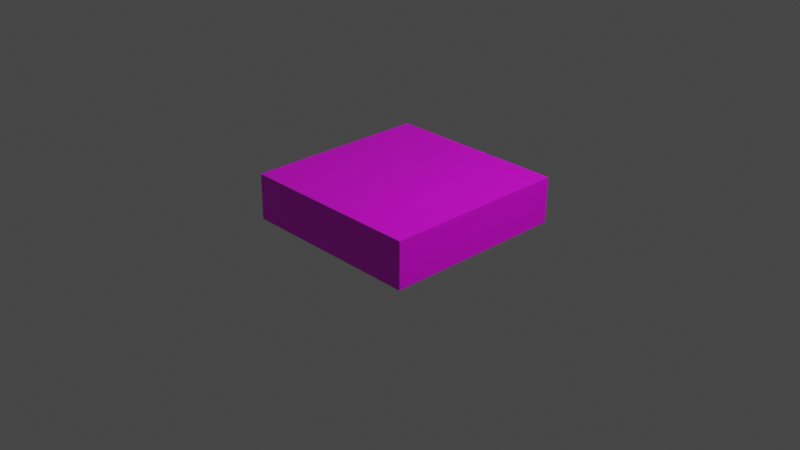 # Source: tile.blend  (saved by Blender 2.93.20; exported with 4.5.12 LTS)
import bpy
from mathutils import Matrix  # noqa: F401  (used for matrix-valued properties, if any)

bpy.ops.wm.read_factory_settings(use_empty=True)
scene = bpy.context.scene
scene.name = 'Scene'

# ---- collections
col_collection = bpy.data.collections.new('Collection'); scene.collection.children.link(col_collection)

# ---- images (referenced by path relative to the original .blend; pixels are not part of the script)
import os
ASSET_DIR = os.environ.get("B2B_ASSET_DIR", "")  # directory of the original .blend (textures are referenced by path, not embedded)
HERE = os.path.dirname(os.path.abspath(__file__))  # packed textures are extracted next to this script under _unpacked/

def load_image(name, relpath, width, height, colorspace="sRGB"):
    """Load a texture the original file referenced (path relative to the .blend, or extracted next to this script)."""
    p = next((c for c in (os.path.join(HERE, relpath), os.path.join(ASSET_DIR, relpath)) if relpath and os.path.exists(c)), "")
    if p:
        img = bpy.data.images.load(p, check_existing=True)
        img.name = name
    else:  # same state as the original file: an image datablock whose file is absent (Cycles renders it pink)
        img = bpy.data.images.new(name, width, height)
        img.source = "FILE"
        img.filepath = "//" + (relpath or name)
    img.colorspace_settings.name = colorspace
    return img
img_untitled_1_jpg = load_image('Untitled-1.jpg', 'Untitled-1.jpg', 1024, 1024, 'sRGB')

# ---- materials (node trees are filled in below, after node groups)
mat_tile_material = bpy.data.materials.new('Tile Material')
mat_tile_material.alpha_threshold = 0.0
mat_tile_material.use_transparent_shadow = False
mat_tile_material.line_color = (0.0, 0.0, 0.0, 1.0)

# ---- material node trees
mat_tile_material.use_nodes = True; mat_tile_material.node_tree.nodes.clear()
_N = mat_tile_material.node_tree.nodes; _L = mat_tile_material.node_tree.links
n0 = _N.new('ShaderNodeOutputMaterial'); n0.name = 'Material Output'; n0.location = (300, 300)
n1 = _N.new('ShaderNodeBsdfPrincipled'); n1.name = 'Principled BSDF'; n1.location = (10, 300)
n1.distribution = 'GGX'
n1.subsurface_method = 'BURLEY'
n1.inputs[2].default_value = 0.4
n1.inputs[3].default_value = 1.45
n1.inputs[27].default_value = (0.0, 0.0, 0.0, 1.0)
n1.inputs[28].default_value = 1.0
n2 = _N.new('ShaderNodeTexImage'); n2.name = 'Image Texture'; n2.location = (-280, 280)
n2.image = img_untitled_1_jpg
_L.new(n1.outputs[0], n0.inputs[0])
_L.new(n2.outputs[0], n1.inputs[0])
n0.is_active_output = True

# ---- world
world_world = bpy.data.worlds.new('World'); scene.world = world_world
world_world.use_nodes = True; world_world.node_tree.nodes.clear()
_N = world_world.node_tree.nodes; _L = world_world.node_tree.links
n0 = _N.new('ShaderNodeOutputWorld'); n0.name = 'World Output'; n0.location = (300, 300)
n1 = _N.new('ShaderNodeBackground'); n1.name = 'Background'; n1.location = (10, 300)
n1.inputs[0].default_value = (0.05088, 0.05088, 0.05088, 1.0)
_L.new(n1.outputs[0], n0.inputs[0])
n0.is_active_output = True
world_world.color = (0.05088, 0.05088, 0.05088)
world_world.use_sun_shadow = False
world_world.sun_shadow_jitter_overblur = 0.0

# ---- cameras
cam_camera = bpy.data.cameras.new('Camera')
cam_camera.clip_end = 100.0
cam_camera.ortho_scale = 7.314

# ---- lights
light_light = bpy.data.lights.new('Light', 'POINT')
light_light.transmission_factor = 0.0
light_light.energy = 1000.0
light_light.shadow_soft_size = 0.1
light_light.shadow_maximum_resolution = 0.006
light_light.use_absolute_resolution = True

# ---- meshes
me_cube = bpy.data.meshes.new('Cube')
me_cube.from_pydata([(1.101, 0.9736, 0.5157), (1.104, 0.9638, 0.02789), (1.098, -1.027, 0.5157), (1.104, -1.036, 0.02789), (-0.9021, 0.9735, 0.5157), (-0.896, 0.9638, 0.02789), (-0.9021, -1.027, 0.5157), (-0.896, -1.036, 0.02789), (-0.9042, -1.025, 0.5151)], [(6, 8)], [(0, 4, 6, 2), (3, 2, 6, 7), (7, 6, 4, 5), (5, 1, 3, 7), (1, 0, 2, 3), (5, 4, 0, 1)])
_uv = me_cube.uv_layers.new(name='UVMap')
_uv.uv.foreach_set('vector', [0.489, 0.739, 0.489, 0.2226, 0.851, 0.2226, 0.851, 0.7381, 0.6895, 0.2258, 0.8115, 0.2273, 0.8115, 0.7261, 0.6895, 0.7246, 0.335, 0.2258, 0.457, 0.2282, 0.457, 0.727, 0.335, 0.7246, 0.4844, 0.2291, 0.4844, 0.7359, 0.1337, 0.7359, 0.1337, 0.2291, 0.5182, 0.2282, 0.6402, 0.2258, 0.6402, 0.7246, 0.5182, 0.727, 0.2808, 0.7246, 0.1588, 0.7261, 0.1588, 0.2265, 0.2808, 0.2258])
me_cube.materials.append(mat_tile_material)
me_cube.use_remesh_preserve_volume = False
me_cube.use_remesh_preserve_attributes = False
me_cube.use_mirror_vertex_groups = False
me_cube.update()

# ---- objects
ob_cube = bpy.data.objects.new('Cube', me_cube)
ob_light = bpy.data.objects.new('Light', light_light)
ob_camera = bpy.data.objects.new('Camera', cam_camera)

# ---- transforms, parenting, visibility, modifiers, constraints
ob_cube.location = (0.0, 0.0, 0.0)
ob_cube.lock_rotations_4d = False
ob_cube.empty_display_type = 'ARROWS'
ob_cube.lineart.crease_threshold = 0.0
ob_light.location = (4.076, 1.005, 5.904)
ob_light.rotation_euler = (0.6503, 0.05522, 1.866)
ob_light.lock_rotations_4d = False
ob_light.empty_display_type = 'ARROWS'
ob_light.color = (0.0, 0.0, 0.0, 0.0)
ob_light.lineart.crease_threshold = 0.0
ob_camera.location = (7.359, -6.926, 4.958)
ob_camera.rotation_euler = (1.109, 0.0, 0.8149)
ob_camera.lock_rotations_4d = False
ob_camera.empty_display_type = 'ARROWS'
ob_camera.color = (0.0, 0.0, 0.0, 0.0)
ob_camera.display_type = 'WIRE'
ob_camera.lineart.crease_threshold = 0.0

# ---- collection membership
col_collection.objects.link(ob_cube)
col_collection.objects.link(ob_light)
col_collection.objects.link(ob_camera)

# ---- scene / render settings (as saved in the file)
scene.camera = ob_camera
scene.frame_start = 1; scene.frame_end = 250; scene.frame_set(1)
scene.render.engine = 'BLENDER_EEVEE_NEXT'
scene.cycles.use_denoising = False
scene.cycles.samples = 128
scene.cycles.sampling_pattern = 'TABULATED_SOBOL'
scene.cycles.use_adaptive_sampling = False
scene.cycles.use_light_tree = False
scene.view_settings.view_transform = 'Filmic'
bpy.context.view_layer.update()
